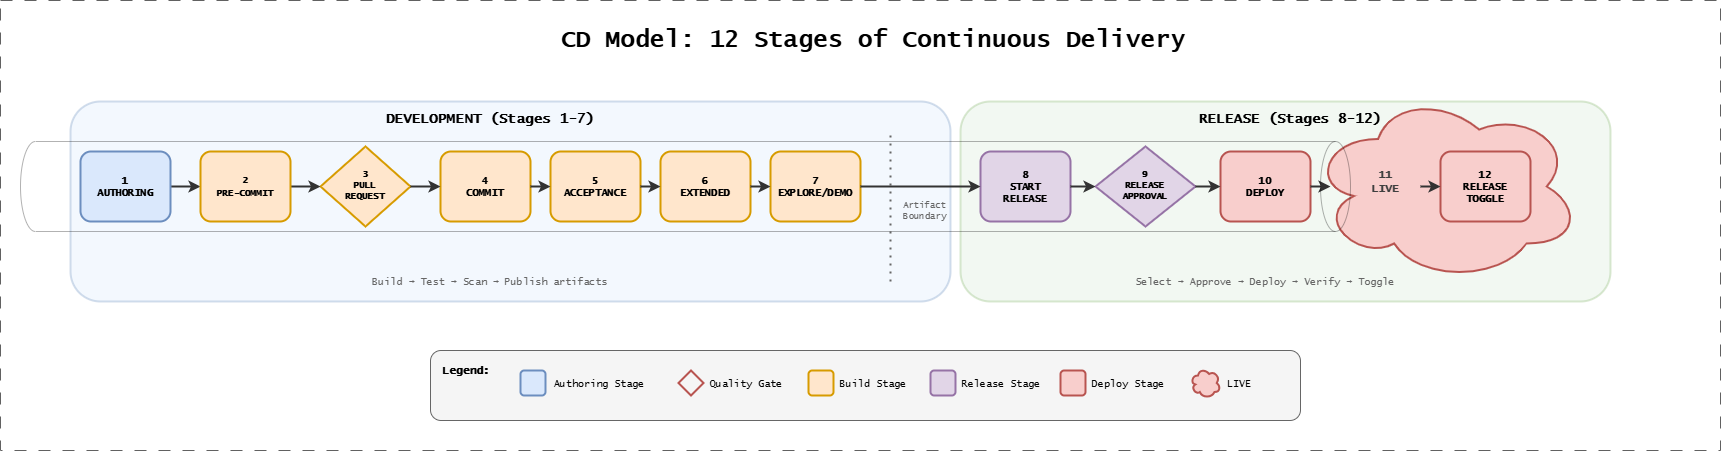

The diagram above was exported from draw.io. Its source (the exported page's mxGraphModel, read from the mxfile embedded in the PNG):
<mxGraphModel dx="2105" dy="1139" grid="1" gridSize="10" guides="1" tooltips="1" connect="1" arrows="1" fold="1" page="1" pageScale="1" pageWidth="1800" pageHeight="500" background="#ffffff" math="0" shadow="0">
  <root>
    <mxCell id="0" />
    <mxCell id="1" parent="0" />
    <mxCell id="rel-box" value="" style="rounded=1;whiteSpace=wrap;html=1;fillColor=#d5e8d4;strokeColor=#82b366;strokeWidth=2;opacity=30;" parent="1" vertex="1">
      <mxGeometry x="1000" y="141" width="650" height="200" as="geometry" />
    </mxCell>
    <mxCell id="5" value="" style="ellipse;shape=cloud;whiteSpace=wrap;html=1;fillColor=#f8cecc;strokeColor=#b85450;strokeWidth=2;" parent="1" vertex="1">
      <mxGeometry x="1350" y="131" width="270" height="190" as="geometry" />
    </mxCell>
    <mxCell id="title" value="CD Model: 12 Stages of Continuous Delivery" style="text;html=1;strokeColor=none;fillColor=none;align=center;verticalAlign=middle;whiteSpace=wrap;rounded=0;fontFamily=Lucida Console;fontStyle=1;fontSize=24;" parent="1" vertex="1">
      <mxGeometry x="512.5" y="60" width="800" height="40" as="geometry" />
    </mxCell>
    <mxCell id="dev-box" value="" style="rounded=1;whiteSpace=wrap;html=1;fillColor=#dae8fc;strokeColor=#6c8ebf;strokeWidth=2;opacity=30;" parent="1" vertex="1">
      <mxGeometry x="110" y="141" width="880" height="200" as="geometry" />
    </mxCell>
    <mxCell id="dev-label" value="DEVELOPMENT (Stages 1-7)" style="text;html=1;strokeColor=none;fillColor=none;align=center;verticalAlign=middle;whiteSpace=wrap;rounded=0;fontFamily=Lucida Console;fontStyle=1;fontSize=14;" parent="1" vertex="1">
      <mxGeometry x="380" y="146" width="300" height="25" as="geometry" />
    </mxCell>
    <mxCell id="rel-label" value="RELEASE (Stages 8-12)" style="text;html=1;strokeColor=none;fillColor=none;align=center;verticalAlign=middle;whiteSpace=wrap;rounded=0;fontFamily=Lucida Console;fontStyle=1;fontSize=14;" parent="1" vertex="1">
      <mxGeometry x="1180" y="146" width="300" height="25" as="geometry" />
    </mxCell>
    <mxCell id="s3" value="3&lt;br&gt;PULL&lt;br&gt;REQUEST" style="rhombus;whiteSpace=wrap;html=1;fontFamily=Lucida Console;fontSize=9;fontStyle=1;fillColor=#ffe6cc;strokeColor=#d79b00;strokeWidth=2;" parent="1" vertex="1">
      <mxGeometry x="360" y="186" width="90" height="80" as="geometry" />
    </mxCell>
    <mxCell id="s4" value="4&lt;br&gt;COMMIT" style="rounded=1;whiteSpace=wrap;html=1;fontFamily=Lucida Console;fontStyle=1;fontSize=10;fillColor=#ffe6cc;strokeColor=#d79b00;strokeWidth=2;" parent="1" vertex="1">
      <mxGeometry x="480" y="191" width="90" height="70" as="geometry" />
    </mxCell>
    <mxCell id="s5" value="5&lt;br&gt;ACCEPTANCE" style="rounded=1;whiteSpace=wrap;html=1;fontFamily=Lucida Console;fontStyle=1;fontSize=10;fillColor=#ffe6cc;strokeColor=#d79b00;strokeWidth=2;" parent="1" vertex="1">
      <mxGeometry x="590" y="191" width="90" height="70" as="geometry" />
    </mxCell>
    <mxCell id="s6" value="6&lt;br&gt;EXTENDED" style="rounded=1;whiteSpace=wrap;html=1;fontFamily=Lucida Console;fontStyle=1;fontSize=10;fillColor=#ffe6cc;strokeColor=#d79b00;strokeWidth=2;" parent="1" vertex="1">
      <mxGeometry x="700" y="191" width="90" height="70" as="geometry" />
    </mxCell>
    <mxCell id="s7" value="7&lt;br&gt;EXPLORE/DEMO" style="rounded=1;whiteSpace=wrap;html=1;fontFamily=Lucida Console;fontStyle=1;fontSize=10;fillColor=#ffe6cc;strokeColor=#d79b00;strokeWidth=2;" parent="1" vertex="1">
      <mxGeometry x="810" y="191" width="90" height="70" as="geometry" />
    </mxCell>
    <mxCell id="artifact-line" value="" style="endArrow=none;dashed=1;html=1;dashPattern=1 3;strokeWidth=2;strokeColor=#666666;" parent="1" edge="1">
      <mxGeometry width="50" height="50" relative="1" as="geometry">
        <mxPoint x="930" y="321" as="sourcePoint" />
        <mxPoint x="930" y="171" as="targetPoint" />
      </mxGeometry>
    </mxCell>
    <mxCell id="artifact-label" value="Artifact&#10;Boundary" style="text;html=1;strokeColor=none;fillColor=none;align=center;verticalAlign=middle;whiteSpace=wrap;rounded=0;fontFamily=Lucida Console;fontSize=9;fontColor=#666666;" parent="1" vertex="1">
      <mxGeometry x="935" y="236" width="60" height="30" as="geometry" />
    </mxCell>
    <mxCell id="s8" value="8&lt;br&gt;START&lt;br&gt;RELEASE" style="rounded=1;whiteSpace=wrap;html=1;fontFamily=Lucida Console;fontStyle=1;fontSize=10;fillColor=#e1d5e7;strokeColor=#9673a6;strokeWidth=2;" parent="1" vertex="1">
      <mxGeometry x="1020" y="191" width="90" height="70" as="geometry" />
    </mxCell>
    <mxCell id="s9" value="9&#10;RELEASE&#10;APPROVAL" style="rhombus;whiteSpace=wrap;html=1;fontFamily=Lucida Console;fontSize=9;fontStyle=1;fillColor=#e1d5e7;strokeColor=#9673a6;strokeWidth=2;" parent="1" vertex="1">
      <mxGeometry x="1135" y="186" width="100" height="80" as="geometry" />
    </mxCell>
    <mxCell id="s10" value="10&#10;DEPLOY" style="rounded=1;whiteSpace=wrap;html=1;fontFamily=Lucida Console;fontStyle=1;fontSize=10;fillColor=#f8cecc;strokeColor=#b85450;strokeWidth=2;" parent="1" vertex="1">
      <mxGeometry x="1260" y="191" width="90" height="70" as="geometry" />
    </mxCell>
    <mxCell id="s12" value="12&#10;RELEASE&#10;TOGGLE" style="rounded=1;whiteSpace=wrap;html=1;fontFamily=Lucida Console;fontStyle=1;fontSize=10;fillColor=#f8cecc;strokeColor=#b85450;strokeWidth=2;" parent="1" vertex="1">
      <mxGeometry x="1480" y="191" width="90" height="70" as="geometry" />
    </mxCell>
    <mxCell id="a1" value="" style="endArrow=classic;html=1;strokeWidth=2;strokeColor=#333333;" parent="1" edge="1">
      <mxGeometry relative="1" as="geometry">
        <mxPoint x="210" y="226" as="sourcePoint" />
        <mxPoint x="240" y="226" as="targetPoint" />
      </mxGeometry>
    </mxCell>
    <mxCell id="a2" value="" style="endArrow=classic;html=1;strokeWidth=2;strokeColor=#333333;" parent="1" edge="1">
      <mxGeometry relative="1" as="geometry">
        <mxPoint x="330" y="226" as="sourcePoint" />
        <mxPoint x="360" y="226" as="targetPoint" />
      </mxGeometry>
    </mxCell>
    <mxCell id="a3" value="" style="endArrow=classic;html=1;strokeWidth=2;strokeColor=#333333;" parent="1" edge="1">
      <mxGeometry relative="1" as="geometry">
        <mxPoint x="450" y="226" as="sourcePoint" />
        <mxPoint x="480" y="226" as="targetPoint" />
      </mxGeometry>
    </mxCell>
    <mxCell id="a4" value="" style="endArrow=classic;html=1;strokeWidth=2;strokeColor=#333333;" parent="1" edge="1">
      <mxGeometry relative="1" as="geometry">
        <mxPoint x="570" y="226" as="sourcePoint" />
        <mxPoint x="590" y="226" as="targetPoint" />
      </mxGeometry>
    </mxCell>
    <mxCell id="a5" value="" style="endArrow=classic;html=1;strokeWidth=2;strokeColor=#333333;" parent="1" edge="1">
      <mxGeometry relative="1" as="geometry">
        <mxPoint x="680" y="226" as="sourcePoint" />
        <mxPoint x="700" y="226" as="targetPoint" />
      </mxGeometry>
    </mxCell>
    <mxCell id="a6" value="" style="endArrow=classic;html=1;strokeWidth=2;strokeColor=#333333;" parent="1" edge="1">
      <mxGeometry relative="1" as="geometry">
        <mxPoint x="790" y="226" as="sourcePoint" />
        <mxPoint x="810" y="226" as="targetPoint" />
      </mxGeometry>
    </mxCell>
    <mxCell id="a7" value="" style="endArrow=classic;html=1;strokeWidth=2;strokeColor=#333333;" parent="1" edge="1">
      <mxGeometry relative="1" as="geometry">
        <mxPoint x="900" y="226" as="sourcePoint" />
        <mxPoint x="1020" y="226" as="targetPoint" />
      </mxGeometry>
    </mxCell>
    <mxCell id="a8" value="" style="endArrow=classic;html=1;strokeWidth=2;strokeColor=#333333;" parent="1" edge="1">
      <mxGeometry relative="1" as="geometry">
        <mxPoint x="1110" y="226" as="sourcePoint" />
        <mxPoint x="1135" y="226" as="targetPoint" />
      </mxGeometry>
    </mxCell>
    <mxCell id="a9" value="" style="endArrow=classic;html=1;strokeWidth=2;strokeColor=#333333;" parent="1" edge="1">
      <mxGeometry relative="1" as="geometry">
        <mxPoint x="1235" y="226" as="sourcePoint" />
        <mxPoint x="1260" y="226" as="targetPoint" />
      </mxGeometry>
    </mxCell>
    <mxCell id="a10" value="" style="endArrow=classic;html=1;strokeWidth=2;strokeColor=#333333;" parent="1" edge="1">
      <mxGeometry relative="1" as="geometry">
        <mxPoint x="1350" y="226" as="sourcePoint" />
        <mxPoint x="1370" y="226" as="targetPoint" />
      </mxGeometry>
    </mxCell>
    <mxCell id="a11" value="" style="endArrow=classic;html=1;strokeWidth=2;strokeColor=#333333;" parent="1" edge="1">
      <mxGeometry relative="1" as="geometry">
        <mxPoint x="1460" y="226" as="sourcePoint" />
        <mxPoint x="1480" y="226" as="targetPoint" />
      </mxGeometry>
    </mxCell>
    <mxCell id="desc-dev" value="Build → Test → Scan → Publish artifacts" style="text;html=1;strokeColor=none;fillColor=none;align=center;verticalAlign=middle;whiteSpace=wrap;rounded=0;fontFamily=Lucida Console;fontSize=10;fontColor=#666666;" parent="1" vertex="1">
      <mxGeometry x="380" y="311" width="300" height="20" as="geometry" />
    </mxCell>
    <mxCell id="desc-rel" value="Select → Approve → Deploy → Verify → Toggle" style="text;html=1;strokeColor=none;fillColor=none;align=center;verticalAlign=middle;whiteSpace=wrap;rounded=0;fontFamily=Lucida Console;fontSize=10;fontColor=#666666;" parent="1" vertex="1">
      <mxGeometry x="1130" y="311" width="350" height="20" as="geometry" />
    </mxCell>
    <mxCell id="3" value="&lt;span&gt;&lt;span style=&quot;scrollbar-color: rgb(226, 226, 226) rgb(251, 251, 251); font-size: 9px; float: none; color: rgb(0, 0, 0); display: inline !important;&quot;&gt;2&lt;/span&gt;&lt;br style=&quot;scrollbar-color: rgb(226, 226, 226) rgb(251, 251, 251); font-size: 9px; color: rgb(63, 63, 63);&quot;&gt;&lt;span style=&quot;scrollbar-color: rgb(226, 226, 226) rgb(251, 251, 251); font-size: 9px; float: none; color: rgb(0, 0, 0); display: inline !important;&quot;&gt;PRE-COMMIT&lt;/span&gt;&lt;/span&gt;" style="rounded=1;whiteSpace=wrap;html=1;fontFamily=Lucida Console;fontStyle=1;fontSize=10;fillColor=#ffe6cc;strokeColor=#d79b00;strokeWidth=2;" parent="1" vertex="1">
      <mxGeometry x="240" y="191" width="90" height="70" as="geometry" />
    </mxCell>
    <mxCell id="4" value="&lt;span&gt;&lt;font size=&quot;1&quot; color=&quot;#000000&quot;&gt;1&lt;/font&gt;&lt;br style=&quot;scrollbar-color: rgb(226, 226, 226) rgb(251, 251, 251); font-size: 9px; color: rgb(63, 63, 63);&quot;&gt;&lt;font size=&quot;1&quot; color=&quot;#000000&quot;&gt;AUTHORING&lt;/font&gt;&lt;/span&gt;" style="rounded=1;whiteSpace=wrap;html=1;fontFamily=Lucida Console;fontStyle=1;fontSize=10;fillColor=#dae8fc;strokeColor=#6c8ebf;strokeWidth=2;" parent="1" vertex="1">
      <mxGeometry x="120" y="191" width="90" height="70" as="geometry" />
    </mxCell>
    <mxCell id="6" value="&lt;b style=&quot;forced-color-adjust: none; color: rgb(63, 63, 63); scrollbar-color: rgb(226, 226, 226) rgb(251, 251, 251); font-size: 12px; font-style: normal; font-variant-ligatures: normal; font-variant-caps: normal; letter-spacing: normal; orphans: 2; text-indent: 0px; text-transform: none; widows: 2; word-spacing: 0px; -webkit-text-stroke-width: 0px; white-space: normal; text-decoration-thickness: initial; text-decoration-style: initial; text-decoration-color: initial;&quot;&gt;&lt;font style=&quot;forced-color-adjust: none; color: rgb(63, 63, 63); scrollbar-color: rgb(226, 226, 226) rgb(251, 251, 251); font-size: 11px;&quot;&gt;11&lt;br style=&quot;forced-color-adjust: none; color: rgb(63, 63, 63); scrollbar-color: rgb(226, 226, 226) rgb(251, 251, 251);&quot;&gt;LIVE&lt;/font&gt;&lt;/b&gt;" style="text;whiteSpace=wrap;html=1;align=center;fontFamily=Lucida Console;labelBackgroundColor=none;" parent="1" vertex="1">
      <mxGeometry x="1390" y="201" width="70" height="50" as="geometry" />
    </mxCell>
    <mxCell id="17" value="" style="shape=cylinder3;whiteSpace=wrap;html=1;boundedLbl=1;backgroundOutline=1;size=15;fillColor=none;direction=south;strokeWidth=0.3;" parent="1" vertex="1">
      <mxGeometry x="60" y="181" width="1330" height="90" as="geometry" />
    </mxCell>
    <mxCell id="19" value="" style="group;strokeColor=#616161;dashed=1;dashPattern=12 12;fontFamily=Lucida Console;fontSize=19;fontStyle=1" parent="1" connectable="0" vertex="1">
      <mxGeometry x="40" y="40" width="1720" height="450" as="geometry" />
    </mxCell>
    <mxCell id="20" value="" style="group" parent="1" connectable="0" vertex="1">
      <mxGeometry x="470" y="390" width="870" height="70" as="geometry" />
    </mxCell>
    <mxCell id="legend-box" value="" style="rounded=1;whiteSpace=wrap;html=1;fillColor=#f5f5f5;strokeColor=#666666;strokeWidth=1;" parent="20" vertex="1">
      <mxGeometry width="870" height="70" as="geometry" />
    </mxCell>
    <mxCell id="leg-title" value="Legend:" style="text;html=1;strokeColor=none;fillColor=none;align=left;verticalAlign=middle;whiteSpace=wrap;rounded=0;fontFamily=Lucida Console;fontStyle=1;fontSize=11;" parent="20" vertex="1">
      <mxGeometry x="10" y="10" width="60" height="20" as="geometry" />
    </mxCell>
    <mxCell id="11" value="" style="group" parent="20" connectable="0" vertex="1">
      <mxGeometry x="760" y="17.5" width="85" height="30" as="geometry" />
    </mxCell>
    <mxCell id="leg6" value="" style="ellipse;shape=cloud;whiteSpace=wrap;html=1;fillColor=#f8cecc;strokeColor=#b85450;strokeWidth=2;" parent="11" vertex="1">
      <mxGeometry width="30" height="30" as="geometry" />
    </mxCell>
    <mxCell id="leg6-t" value="LIVE" style="text;html=1;strokeColor=none;fillColor=none;align=left;verticalAlign=middle;whiteSpace=wrap;rounded=0;fontFamily=Lucida Console;fontSize=10;" parent="11" vertex="1">
      <mxGeometry x="35" y="2.5" width="50" height="25" as="geometry" />
    </mxCell>
    <mxCell id="12" value="" style="group" parent="20" connectable="0" vertex="1">
      <mxGeometry x="630" y="20" width="120" height="25" as="geometry" />
    </mxCell>
    <mxCell id="leg4" value="" style="rounded=1;whiteSpace=wrap;html=1;fillColor=#f8cecc;strokeColor=#b85450;strokeWidth=2;" parent="12" vertex="1">
      <mxGeometry width="25" height="25" as="geometry" />
    </mxCell>
    <mxCell id="leg4-t" value="Deploy Stage" style="text;html=1;strokeColor=none;fillColor=none;align=left;verticalAlign=middle;whiteSpace=wrap;rounded=0;fontFamily=Lucida Console;fontSize=10;" parent="12" vertex="1">
      <mxGeometry x="30" width="90" height="25" as="geometry" />
    </mxCell>
    <mxCell id="13" value="" style="group" parent="20" connectable="0" vertex="1">
      <mxGeometry x="500" y="20" width="130" height="25" as="geometry" />
    </mxCell>
    <mxCell id="leg5" value="" style="rounded=1;whiteSpace=wrap;html=1;fillColor=#e1d5e7;strokeColor=#9673a6;strokeWidth=2;" parent="13" vertex="1">
      <mxGeometry width="25" height="25" as="geometry" />
    </mxCell>
    <mxCell id="leg5-t" value="Release Stage" style="text;html=1;strokeColor=none;fillColor=none;align=left;verticalAlign=middle;whiteSpace=wrap;rounded=0;fontFamily=Lucida Console;fontSize=10;" parent="13" vertex="1">
      <mxGeometry x="30" width="100" height="25" as="geometry" />
    </mxCell>
    <mxCell id="14" value="" style="group" parent="20" connectable="0" vertex="1">
      <mxGeometry x="378" y="20" width="110" height="25" as="geometry" />
    </mxCell>
    <mxCell id="leg3" value="" style="rounded=1;whiteSpace=wrap;html=1;fillColor=#ffe6cc;strokeColor=#d79b00;strokeWidth=2;" parent="14" vertex="1">
      <mxGeometry width="25" height="25" as="geometry" />
    </mxCell>
    <mxCell id="leg3-t" value="Build Stage" style="text;html=1;strokeColor=none;fillColor=none;align=left;verticalAlign=middle;whiteSpace=wrap;rounded=0;fontFamily=Lucida Console;fontSize=10;" parent="14" vertex="1">
      <mxGeometry x="30" width="80" height="25" as="geometry" />
    </mxCell>
    <mxCell id="15" value="" style="group" parent="20" connectable="0" vertex="1">
      <mxGeometry x="248" y="20" width="120" height="25" as="geometry" />
    </mxCell>
    <mxCell id="leg2" value="" style="rhombus;whiteSpace=wrap;html=1;fillColor=none;strokeColor=#b85450;strokeWidth=2;" parent="15" vertex="1">
      <mxGeometry width="25" height="25" as="geometry" />
    </mxCell>
    <mxCell id="leg2-t" value="Quality Gate" style="text;html=1;strokeColor=none;fillColor=none;align=left;verticalAlign=middle;whiteSpace=wrap;rounded=0;fontFamily=Lucida Console;fontSize=10;" parent="15" vertex="1">
      <mxGeometry x="30" width="90" height="25" as="geometry" />
    </mxCell>
    <mxCell id="16" value="" style="group" parent="20" connectable="0" vertex="1">
      <mxGeometry x="90" y="20" width="132" height="25" as="geometry" />
    </mxCell>
    <mxCell id="9" value="" style="rounded=1;whiteSpace=wrap;html=1;fillColor=#dae8fc;strokeColor=#6c8ebf;strokeWidth=2;" parent="16" vertex="1">
      <mxGeometry width="25" height="25" as="geometry" />
    </mxCell>
    <mxCell id="10" value="Authoring Stage" style="text;html=1;strokeColor=none;fillColor=none;align=left;verticalAlign=middle;whiteSpace=wrap;rounded=0;fontFamily=Lucida Console;fontSize=10;" parent="16" vertex="1">
      <mxGeometry x="32" width="100" height="25" as="geometry" />
    </mxCell>
  </root>
</mxGraphModel>